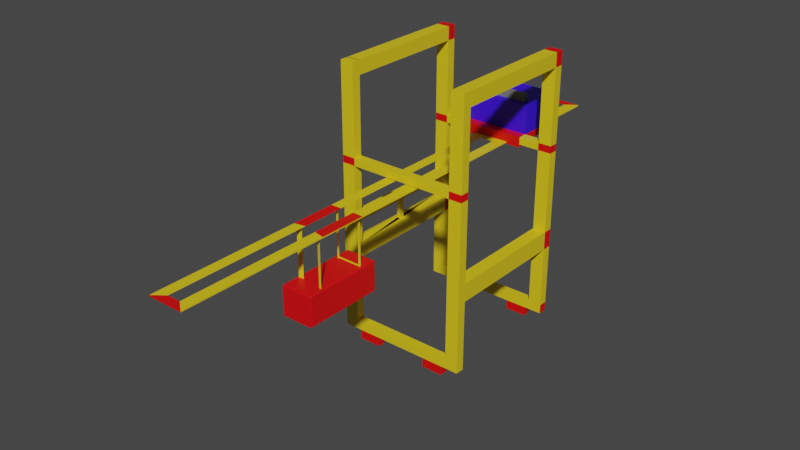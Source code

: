 # Source: Crane.blend  (saved by Blender 2.91.10; exported with 4.5.12 LTS)
import bpy
from mathutils import Matrix  # noqa: F401  (used for matrix-valued properties, if any)

bpy.ops.wm.read_factory_settings(use_empty=True)
scene = bpy.context.scene
scene.name = 'Scene'

# ---- collections
col_collection = bpy.data.collections.new('Collection'); scene.collection.children.link(col_collection)

# ---- materials (node trees are filled in below, after node groups)
mat_yellow = bpy.data.materials.new('Yellow')
mat_yellow.use_transparent_shadow = False
mat_red_002 = bpy.data.materials.new('Red.002')
mat_red_002.use_transparent_shadow = False
mat_yellow_001 = bpy.data.materials.new('Yellow.001')
mat_yellow_001.use_transparent_shadow = False
mat_blue = bpy.data.materials.new('Blue')
mat_blue.use_transparent_shadow = False
mat_gray = bpy.data.materials.new('Gray')
mat_gray.use_transparent_shadow = False
mat_red_001 = bpy.data.materials.new('Red.001')
mat_red_001.use_transparent_shadow = False
mat_red = bpy.data.materials.new('Red')
mat_red.use_transparent_shadow = False

# ---- material node trees
mat_yellow.use_nodes = True; mat_yellow.node_tree.nodes.clear()
_N = mat_yellow.node_tree.nodes; _L = mat_yellow.node_tree.links
n0 = _N.new('ShaderNodeBsdfPrincipled'); n0.name = 'Principled BSDF'; n0.location = (10, 300)
n0.distribution = 'GGX'
n0.subsurface_method = 'BURLEY'
n0.inputs[0].default_value = (0.7991, 0.5972, 0.01096, 1.0)
n0.inputs[3].default_value = 1.45
n0.inputs[27].default_value = (0.0, 0.0, 0.0, 1.0)
n0.inputs[28].default_value = 1.0
n1 = _N.new('ShaderNodeOutputMaterial'); n1.name = 'Material Output'; n1.location = (300, 300)
_L.new(n0.outputs[0], n1.inputs[0])
n1.is_active_output = True
mat_red_002.use_nodes = True; mat_red_002.node_tree.nodes.clear()
_N = mat_red_002.node_tree.nodes; _L = mat_red_002.node_tree.links
n0 = _N.new('ShaderNodeBsdfPrincipled'); n0.name = 'Principled BSDF'; n0.location = (10, 300)
n0.distribution = 'GGX'
n0.subsurface_method = 'BURLEY'
n0.inputs[0].default_value = (0.7991, 0.0009105, 0.0, 1.0)
n0.inputs[3].default_value = 1.45
n0.inputs[27].default_value = (0.0, 0.0, 0.0, 1.0)
n0.inputs[28].default_value = 1.0
n1 = _N.new('ShaderNodeOutputMaterial'); n1.name = 'Material Output'; n1.location = (300, 300)
_L.new(n0.outputs[0], n1.inputs[0])
n1.is_active_output = True
mat_yellow_001.use_nodes = True; mat_yellow_001.node_tree.nodes.clear()
_N = mat_yellow_001.node_tree.nodes; _L = mat_yellow_001.node_tree.links
n0 = _N.new('ShaderNodeBsdfPrincipled'); n0.name = 'Principled BSDF'; n0.location = (10, 300)
n0.distribution = 'GGX'
n0.subsurface_method = 'BURLEY'
n0.inputs[0].default_value = (0.7991, 0.5972, 0.01096, 1.0)
n0.inputs[3].default_value = 1.45
n0.inputs[27].default_value = (0.0, 0.0, 0.0, 1.0)
n0.inputs[28].default_value = 1.0
n1 = _N.new('ShaderNodeOutputMaterial'); n1.name = 'Material Output'; n1.location = (300, 300)
_L.new(n0.outputs[0], n1.inputs[0])
n1.is_active_output = True
mat_blue.use_nodes = True; mat_blue.node_tree.nodes.clear()
_N = mat_blue.node_tree.nodes; _L = mat_blue.node_tree.links
n0 = _N.new('ShaderNodeBsdfPrincipled'); n0.name = 'Principled BSDF'; n0.location = (10, 300)
n0.distribution = 'GGX'
n0.subsurface_method = 'BURLEY'
n0.inputs[0].default_value = (0.03846, 0.003307, 0.8, 1.0)
n0.inputs[3].default_value = 1.45
n0.inputs[27].default_value = (0.0, 0.0, 0.0, 1.0)
n0.inputs[28].default_value = 1.0
n1 = _N.new('ShaderNodeOutputMaterial'); n1.name = 'Material Output'; n1.location = (300, 300)
_L.new(n0.outputs[0], n1.inputs[0])
n1.is_active_output = True
mat_gray.use_nodes = True; mat_gray.node_tree.nodes.clear()
_N = mat_gray.node_tree.nodes; _L = mat_gray.node_tree.links
n0 = _N.new('ShaderNodeBsdfPrincipled'); n0.name = 'Principled BSDF'; n0.location = (10, 300)
n0.distribution = 'GGX'
n0.subsurface_method = 'BURLEY'
n0.inputs[0].default_value = (0.1746, 0.1746, 0.1746, 1.0)
n0.inputs[3].default_value = 1.45
n0.inputs[27].default_value = (0.0, 0.0, 0.0, 1.0)
n0.inputs[28].default_value = 1.0
n1 = _N.new('ShaderNodeOutputMaterial'); n1.name = 'Material Output'; n1.location = (300, 300)
_L.new(n0.outputs[0], n1.inputs[0])
n1.is_active_output = True
mat_red_001.use_nodes = True; mat_red_001.node_tree.nodes.clear()
_N = mat_red_001.node_tree.nodes; _L = mat_red_001.node_tree.links
n0 = _N.new('ShaderNodeBsdfPrincipled'); n0.name = 'Principled BSDF'; n0.location = (10, 300)
n0.distribution = 'GGX'
n0.subsurface_method = 'BURLEY'
n0.inputs[0].default_value = (0.7991, 0.0009105, 0.0, 1.0)
n0.inputs[3].default_value = 1.45
n0.inputs[27].default_value = (0.0, 0.0, 0.0, 1.0)
n0.inputs[28].default_value = 1.0
n1 = _N.new('ShaderNodeOutputMaterial'); n1.name = 'Material Output'; n1.location = (300, 300)
_L.new(n0.outputs[0], n1.inputs[0])
n1.is_active_output = True
mat_red.use_nodes = True; mat_red.node_tree.nodes.clear()
_N = mat_red.node_tree.nodes; _L = mat_red.node_tree.links
n0 = _N.new('ShaderNodeBsdfPrincipled'); n0.name = 'Principled BSDF'; n0.location = (10, 300)
n0.distribution = 'GGX'
n0.subsurface_method = 'BURLEY'
n0.inputs[0].default_value = (0.8, 0.0, 0.00332, 1.0)
n0.inputs[3].default_value = 1.45
n0.inputs[27].default_value = (0.0, 0.0, 0.0, 1.0)
n0.inputs[28].default_value = 1.0
n1 = _N.new('ShaderNodeOutputMaterial'); n1.name = 'Material Output'; n1.location = (300, 300)
_L.new(n0.outputs[0], n1.inputs[0])
n1.is_active_output = True

# ---- world
world_world = bpy.data.worlds.new('World'); scene.world = world_world
world_world.use_nodes = True; world_world.node_tree.nodes.clear()
_N = world_world.node_tree.nodes; _L = world_world.node_tree.links
n0 = _N.new('ShaderNodeOutputWorld'); n0.name = 'World Output'; n0.location = (300, 300)
n1 = _N.new('ShaderNodeBackground'); n1.name = 'Background'; n1.location = (10, 300)
n1.inputs[0].default_value = (0.05088, 0.05088, 0.05088, 1.0)
_L.new(n1.outputs[0], n0.inputs[0])
n0.is_active_output = True
world_world.color = (0.05088, 0.05088, 0.05088)
world_world.use_sun_shadow = False
world_world.sun_shadow_jitter_overblur = 0.0

# ---- meshes
me_cube_005 = bpy.data.meshes.new('Cube.005')
me_cube_005.from_pydata([(-1.0, -1.0, -1.0), (-1.0, -1.0, 1.0), (-1.0, 1.0, -1.0), (-1.0, 1.0, 1.0), (1.0, -1.0, -1.0), (1.0, -1.0, 1.0), (1.0, 1.0, -1.0), (1.0, 1.0, 1.0), (0.4039, 0.9295, -1.0), (-0.3963, 0.9371, -1.0), (-0.3333, 1.0, 1.0), (0.3333, 1.0, 1.0), (-0.3963, -0.9371, -1.0), (0.4039, -0.9295, -1.0), (0.3333, -1.0, 1.0), (-0.3333, -1.0, 1.0), (0.7989, 1.0, 1.0), (0.7283, -0.9295, -1.0), (0.7283, 0.9295, -1.0), (0.7989, -1.0, 1.0), (-0.7346, 0.9371, -1.0), (-0.7975, -1.0, 1.0), (-0.7975, 1.0, 1.0), (-0.7346, -0.9371, -1.0), (-1.0, -1.0, 36.91), (-1.0, 1.0, 36.91), (0.7989, 1.0, 36.91), (1.0, 1.0, 36.91), (1.0, -1.0, 36.91), (-0.7975, -1.0, 36.91), (0.7989, -1.0, 36.91), (-0.7975, 1.0, 36.91), (-1.0, -1.0, 38.55), (-1.0, 1.0, 38.55), (0.7989, 1.0, 38.55), (1.0, 1.0, 38.55), (1.0, -1.0, 38.55), (-0.7975, -1.0, 38.55), (0.7989, -1.0, 38.55), (-0.7975, 1.0, 38.55), (0.8047, 1.0, 36.91), (0.8047, -1.0, 36.91), (0.8047, 1.0, 38.55), (0.8047, -1.0, 38.55), (-0.7975, 1.0, 36.91), (-0.7975, -1.0, 36.91), (0.8047, 1.0, 36.91), (0.8047, -1.0, 36.91), (0.003597, -1.0, 36.91), (0.003597, -1.0, 38.55), (0.003597, 1.0, 36.91), (0.003597, 1.0, 38.55), (0.003597, -1.0, 36.91), (0.003597, 1.0, 36.91), (-1.0, -1.0, 38.55), (-1.0, 1.0, 38.55), (-0.7975, -1.0, 38.55), (-0.7975, 1.0, 38.55), (-1.0, -1.0, 38.55), (-1.0, 1.0, 38.55), (-0.7975, -1.0, 38.55), (-0.7975, 1.0, 38.55), (0.7989, 1.0, 58.38), (1.0, 1.0, 58.38), (1.0, -1.0, 58.38), (0.7989, -1.0, 58.38), (-1.0, -1.0, 58.38), (-1.0, 1.0, 58.38), (-0.7975, -1.0, 58.38), (-0.7975, 1.0, 58.38), (0.7989, 1.0, -1.0), (0.3333, 1.0, -1.0), (0.3333, -1.0, -1.0), (0.7989, -1.0, -1.0), (-0.7975, -1.0, -1.0), (-0.3333, -1.0, -1.0), (-0.3333, 1.0, -1.0), (-0.7975, 1.0, -1.0), (0.7283, 0.9295, -3.104), (0.4039, 0.9295, -3.104), (0.4039, -0.9295, -3.104), (0.7283, -0.9295, -3.104), (-0.7346, -0.9371, -3.104), (-0.3963, -0.9371, -3.104), (-0.3963, 0.9371, -3.104), (-0.7346, 0.9371, -3.104)], [], [(0, 1, 3, 2), (70, 16, 7, 6), (6, 7, 5, 4), (74, 21, 1, 0), (70, 6, 4, 73), (7, 16, 26, 27), (16, 11, 14, 19), (11, 10, 15, 14), (23, 20, 85, 82), (76, 71, 72, 75), (73, 19, 14, 72), (72, 14, 15, 75), (77, 22, 10, 76), (76, 10, 11, 71), (4, 5, 19, 73), (22, 3, 25, 31), (17, 13, 80, 81), (71, 11, 16, 70), (2, 3, 22, 77), (2, 77, 74, 0), (10, 22, 21, 15), (75, 15, 21, 74), (30, 28, 36, 38), (31, 25, 33, 39), (5, 7, 27, 28), (3, 1, 24, 25), (16, 19, 30, 26), (1, 21, 29, 24), (21, 22, 31, 29), (19, 5, 28, 30), (32, 37, 56, 54), (35, 34, 62, 63), (28, 27, 35, 36), (25, 24, 32, 33), (49, 48, 41, 43), (26, 30, 38, 34), (24, 29, 37, 32), (27, 26, 34, 35), (41, 40, 42, 43), (40, 41, 47, 46), (50, 51, 42, 40), (51, 49, 43, 42), (52, 53, 46, 47), (29, 31, 44, 45), (50, 40, 46, 53), (48, 29, 45, 52), (41, 48, 52, 47), (31, 50, 53, 44), (45, 44, 53, 52), (39, 37, 49, 51), (31, 39, 51, 50), (37, 29, 48, 49), (56, 57, 61, 60), (39, 33, 55, 57), (33, 32, 54, 55), (37, 39, 57, 56), (34, 38, 65, 62), (54, 56, 60, 58), (57, 55, 59, 61), (55, 54, 58, 59), (63, 62, 65, 64), (69, 67, 66, 68), (61, 59, 67, 69), (59, 58, 66, 67), (38, 36, 64, 65), (36, 35, 63, 64), (60, 61, 69, 68), (58, 60, 68, 66), (18, 8, 71, 70), (8, 13, 72, 71), (13, 17, 73, 72), (17, 18, 70, 73), (23, 12, 75, 74), (12, 9, 76, 75), (9, 20, 77, 76), (20, 23, 74, 77), (85, 84, 83, 82), (79, 78, 81, 80), (8, 18, 78, 79), (9, 12, 83, 84), (18, 17, 81, 78), (13, 8, 79, 80), (20, 9, 84, 85), (12, 23, 82, 83)])
me_cube_005.polygons.foreach_set('material_index', [0, 0, 0, 0, 0, 0, 0, 0, 1, 0, 0, 0, 0, 0, 0, 0, 1, 0, 0, 0, 0, 0, 1, 1, 0, 0, 0, 0, 0, 0, 0, 0, 1, 1, 0, 0, 1, 1, 0, 0, 0, 0, 0, 0, 0, 0, 0, 0, 0, 0, 0, 0, 0, 0, 0, 0, 0, 0, 0, 0, 0, 0, 0, 0, 0, 0, 0, 0, 0, 0, 0, 0, 0, 0, 0, 0, 1, 1, 1, 1, 1, 1, 1, 1])
_uv = me_cube_005.uv_layers.new(name='UVMap')
_uv.uv.foreach_set('vector', [0.375, 0.0, 0.625, 0.0, 0.625, 0.25, 0.375, 0.25, 0.375, 0.4749, 0.625, 0.4749, 0.625, 0.5, 0.375, 0.5, 0.375, 0.5, 0.625, 0.5, 0.625, 0.75, 0.375, 0.75, 0.375, 0.9747, 0.625, 0.9747, 0.625, 1.0, 0.375, 1.0, 0.3499, 0.5, 0.375, 0.5, 0.375, 0.75, 0.3499, 0.75, 0.625, 0.5, 0.625, 0.4749, 0.625, 0.4749, 0.625, 0.5, 0.6501, 0.5, 0.7083, 0.5, 0.7083, 0.75, 0.6501, 0.75, 0.7083, 0.5, 0.7917, 0.5, 0.7917, 0.75, 0.7083, 0.75, 0.1582, 0.7421, 0.1582, 0.5079, 0.1582, 0.5079, 0.1582, 0.7421, 0.2083, 0.5, 0.2917, 0.5, 0.2917, 0.75, 0.2083, 0.75, 0.375, 0.7751, 0.625, 0.7751, 0.625, 0.8333, 0.375, 0.8333, 0.375, 0.8333, 0.625, 0.8333, 0.625, 0.9167, 0.375, 0.9167, 0.375, 0.2753, 0.625, 0.2753, 0.625, 0.3333, 0.375, 0.3333, 0.375, 0.3333, 0.625, 0.3333, 0.625, 0.4167, 0.375, 0.4167, 0.375, 0.75, 0.625, 0.75, 0.625, 0.7751, 0.375, 0.7751, 0.625, 0.2753, 0.625, 0.25, 0.625, 0.25, 0.625, 0.2753, 0.341, 0.7412, 0.3005, 0.7412, 0.3005, 0.7412, 0.341, 0.7412, 0.375, 0.4167, 0.625, 0.4167, 0.625, 0.4749, 0.375, 0.4749, 0.375, 0.25, 0.625, 0.25, 0.625, 0.2753, 0.375, 0.2753, 0.125, 0.5, 0.1503, 0.5, 0.1503, 0.75, 0.125, 0.75, 0.7917, 0.5, 0.8497, 0.5, 0.8497, 0.75, 0.7917, 0.75, 0.375, 0.9167, 0.625, 0.9167, 0.625, 0.9747, 0.375, 0.9747, 0.625, 0.7751, 0.625, 0.75, 0.625, 0.75, 0.625, 0.7751, 0.625, 0.2753, 0.625, 0.25, 0.625, 0.25, 0.625, 0.2753, 0.625, 0.75, 0.625, 0.5, 0.625, 0.5, 0.625, 0.75, 0.625, 0.25, 0.625, 0.0, 0.625, 0.0, 0.625, 0.25, 0.6501, 0.5, 0.6501, 0.75, 0.6501, 0.75, 0.6501, 0.5, 0.625, 1.0, 0.625, 0.9747, 0.625, 0.9747, 0.625, 1.0, 0.8497, 0.75, 0.8497, 0.5, 0.8497, 0.5, 0.8497, 0.75, 0.625, 0.7751, 0.625, 0.75, 0.625, 0.75, 0.625, 0.7751, 0.625, 1.0, 0.625, 0.9747, 0.625, 0.9747, 0.625, 1.0, 0.625, 0.5, 0.625, 0.4749, 0.625, 0.4749, 0.625, 0.5, 0.625, 0.75, 0.625, 0.5, 0.625, 0.5, 0.625, 0.75, 0.625, 0.25, 0.625, 0.0, 0.625, 0.0, 0.625, 0.25, 0.625, 0.9747, 0.625, 0.9747, 0.625, 0.9747, 0.625, 0.9747, 0.6501, 0.5, 0.6501, 0.75, 0.6501, 0.75, 0.6501, 0.5, 0.625, 1.0, 0.625, 0.9747, 0.625, 0.9747, 0.625, 1.0, 0.625, 0.5, 0.625, 0.4749, 0.625, 0.4749, 0.625, 0.5, 0.8497, 0.75, 0.8497, 0.5, 0.8497, 0.5, 0.8497, 0.75, 0.8497, 0.5, 0.8497, 0.75, 0.8497, 0.75, 0.8497, 0.5, 0.625, 0.2753, 0.625, 0.2753, 0.625, 0.2753, 0.625, 0.2753, 0.8497, 0.5, 0.8497, 0.75, 0.8497, 0.75, 0.8497, 0.5, 0.8497, 0.75, 0.8497, 0.5, 0.8497, 0.5, 0.8497, 0.75, 0.8497, 0.75, 0.8497, 0.5, 0.8497, 0.5, 0.8497, 0.75, 0.625, 0.2753, 0.625, 0.2753, 0.625, 0.2753, 0.625, 0.2753, 0.625, 0.9747, 0.625, 0.9747, 0.625, 0.9747, 0.625, 0.9747, 0.625, 0.9747, 0.625, 0.9747, 0.625, 0.9747, 0.625, 0.9747, 0.625, 0.2753, 0.625, 0.2753, 0.625, 0.2753, 0.625, 0.2753, 0.8497, 0.75, 0.8497, 0.5, 0.8497, 0.5, 0.8497, 0.75, 0.8497, 0.5, 0.8497, 0.75, 0.8497, 0.75, 0.8497, 0.5, 0.625, 0.2753, 0.625, 0.2753, 0.625, 0.2753, 0.625, 0.2753, 0.625, 0.9747, 0.625, 0.9747, 0.625, 0.9747, 0.625, 0.9747, 0.8497, 0.75, 0.8497, 0.5, 0.8497, 0.5, 0.8497, 0.75, 0.625, 0.2753, 0.625, 0.25, 0.625, 0.25, 0.625, 0.2753, 0.625, 0.25, 0.625, 0.0, 0.625, 0.0, 0.625, 0.25, 0.8497, 0.75, 0.8497, 0.5, 0.8497, 0.5, 0.8497, 0.75, 0.6501, 0.5, 0.6501, 0.75, 0.6501, 0.75, 0.6501, 0.5, 0.625, 1.0, 0.625, 0.9747, 0.625, 0.9747, 0.625, 1.0, 0.625, 0.2753, 0.625, 0.25, 0.625, 0.25, 0.625, 0.2753, 0.625, 0.25, 0.625, 0.0, 0.625, 0.0, 0.625, 0.25, 0.625, 0.5, 0.6501, 0.5, 0.6501, 0.75, 0.625, 0.75, 0.8497, 0.5, 0.875, 0.5, 0.875, 0.75, 0.8497, 0.75, 0.625, 0.2753, 0.625, 0.25, 0.625, 0.25, 0.625, 0.2753, 0.625, 0.25, 0.625, 0.0, 0.625, 0.0, 0.625, 0.25, 0.625, 0.7751, 0.625, 0.75, 0.625, 0.75, 0.625, 0.7751, 0.625, 0.75, 0.625, 0.5, 0.625, 0.5, 0.625, 0.75, 0.8497, 0.75, 0.8497, 0.5, 0.8497, 0.5, 0.8497, 0.75, 0.625, 1.0, 0.625, 0.9747, 0.625, 0.9747, 0.625, 1.0, 0.341, 0.5088, 0.3005, 0.5088, 0.2917, 0.5, 0.3499, 0.5, 0.3005, 0.5088, 0.3005, 0.7412, 0.2917, 0.75, 0.2917, 0.5, 0.3005, 0.7412, 0.341, 0.7412, 0.3499, 0.75, 0.2917, 0.75, 0.341, 0.7412, 0.341, 0.5088, 0.3499, 0.5, 0.3499, 0.75, 0.1582, 0.7421, 0.2005, 0.7421, 0.2083, 0.75, 0.1503, 0.75, 0.2005, 0.7421, 0.2005, 0.5079, 0.2083, 0.5, 0.2083, 0.75, 0.2005, 0.5079, 0.1582, 0.5079, 0.1503, 0.5, 0.2083, 0.5, 0.1582, 0.5079, 0.1582, 0.7421, 0.1503, 0.75, 0.1503, 0.5, 0.1582, 0.5079, 0.2005, 0.5079, 0.2005, 0.7421, 0.1582, 0.7421, 0.3005, 0.5088, 0.341, 0.5088, 0.341, 0.7412, 0.3005, 0.7412, 0.3005, 0.5088, 0.341, 0.5088, 0.341, 0.5088, 0.3005, 0.5088, 0.2005, 0.5079, 0.2005, 0.7421, 0.2005, 0.7421, 0.2005, 0.5079, 0.341, 0.5088, 0.341, 0.7412, 0.341, 0.7412, 0.341, 0.5088, 0.3005, 0.7412, 0.3005, 0.5088, 0.3005, 0.5088, 0.3005, 0.7412, 0.1582, 0.5079, 0.2005, 0.5079, 0.2005, 0.5079, 0.1582, 0.5079, 0.2005, 0.7421, 0.1582, 0.7421, 0.1582, 0.7421, 0.2005, 0.7421])
me_cube_005.materials.append(mat_yellow)
me_cube_005.materials.append(mat_red_002)
me_cube_005.use_remesh_fix_poles = True
me_cube_005.use_remesh_preserve_attributes = False
me_cube_005.use_mirror_vertex_groups = False
me_cube_005.update()
me_cube_006 = bpy.data.meshes.new('Cube.006')
me_cube_006.from_pydata([(-1.0, -1.0, -1.0), (-1.0, -1.0, 1.0), (-1.0, 1.0, -1.0), (-1.0, 1.0, 1.0), (1.0, -1.0, -1.0), (1.0, -1.0, 1.0), (1.0, 1.0, -1.0), (1.0, 1.0, 1.0), (0.4052, 0.9282, -1.0), (-0.3333, 1.0, -1.0), (-0.3333, 1.0, 1.0), (0.3333, 1.0, 1.0), (-0.3333, -1.0, -1.0), (0.4052, -0.9282, -1.0), (0.3333, -1.0, 1.0), (-0.3333, -1.0, 1.0), (0.7989, 1.0, 1.0), (0.7271, -0.9282, -1.0), (0.7271, 0.9282, -1.0), (0.7989, -1.0, 1.0), (-0.7975, 1.0, -1.0), (-0.7975, -1.0, 1.0), (-0.7975, 1.0, 1.0), (-0.7975, -1.0, -1.0), (-1.0, -1.0, 36.91), (-1.0, 1.0, 36.91), (0.7989, 1.0, 36.91), (1.0, 1.0, 36.91), (1.0, -1.0, 36.91), (-0.7975, -1.0, 36.91), (0.7989, -1.0, 36.91), (-0.7975, 1.0, 36.91), (-1.0, 1.0, 18.95), (-0.7975, 1.0, 18.95), (-0.872, -14.32, 18.95), (-0.9255, -14.32, 18.95), (-0.7975, 1.0, 15.74), (-1.0, 1.0, 15.74), (-1.0, -1.0, 15.74), (-0.7975, -1.0, 15.74), (0.7989, 1.0, 18.95), (1.0, 1.0, 18.95), (1.0, -1.0, 18.95), (0.7989, -1.0, 18.95), (1.0, 1.0, 14.82), (1.0, -1.0, 14.82), (0.7989, 1.0, 14.82), (0.7989, -1.0, 14.82), (0.7989, -28.9, 14.82), (0.7989, -28.9, 18.95), (1.0, -28.9, 18.95), (1.0, -28.9, 14.82), (-1.0, -28.89, 15.74), (-0.872, -15.57, 18.95), (-0.7975, -28.89, 15.74), (-0.9255, -15.57, 18.95), (-1.0, 1.0, 25.03), (-1.0, -1.0, 25.03), (-0.7975, -1.0, 25.03), (-0.7975, 1.0, 25.03), (-0.7975, 1.0, 24.21), (-1.0, 1.0, 24.21), (-1.0, -1.0, 24.21), (-0.7975, -1.0, 24.21), (-1.0, -29.18, 24.21), (-1.0, -29.18, 25.03), (-0.7975, -29.18, 24.21), (-0.7975, -29.18, 25.03), (-0.7975, -1.0, 18.95), (-1.0, -1.0, 18.95), (-0.7975, -28.89, 18.95), (-1.0, -28.89, 18.95), (-0.9255, -14.32, 24.33), (-0.872, -14.32, 24.33), (-0.9255, -15.57, 24.33), (-0.872, -15.57, 24.33), (-1.0, -1.0, 38.55), (-1.0, 1.0, 38.55), (0.7989, 1.0, 38.55), (1.0, 1.0, 38.55), (1.0, -1.0, 38.55), (-0.7975, -1.0, 38.55), (0.7989, -1.0, 38.55), (-0.7975, 1.0, 38.55), (0.8047, 1.0, 36.91), (0.8047, -1.0, 36.91), (0.8047, 1.0, 38.55), (0.8047, -1.0, 38.55), (-0.4668, -1.0, 38.55), (-0.4668, 1.0, 38.55), (-0.09001, 2.773, 36.71), (-0.08719, -2.839, 36.69), (0.4862, -1.0, 38.55), (0.1065, -2.839, 36.69), (0.4862, 1.0, 38.55), (0.1094, 2.773, 36.71), (-0.4668, -1.0, 36.91), (0.4862, -1.0, 36.91), (0.2873, 1.0, 36.44), (-0.2679, 1.0, 36.44), (-0.2486, -1.0, 36.46), (0.268, -1.0, 36.46), (-0.4668, -1.0, 36.91), (0.4862, -1.0, 36.91), (-0.4668, -1.0, 36.24), (0.4862, -1.0, 36.24), (-0.08719, -86.93, 36.69), (0.1065, -86.93, 36.69), (-0.2486, -88.77, 36.46), (0.268, -88.77, 36.46), (0.4862, 1.0, 36.91), (-0.4668, 1.0, 36.91), (0.4862, 1.0, 36.24), (-0.4668, 1.0, 36.24), (0.1094, 25.02, 36.71), (-0.09001, 25.02, 36.71), (0.2873, 26.79, 36.44), (-0.2679, 26.79, 36.44), (0.4862, 1.0, 38.55), (-0.4668, 1.0, 38.55), (-0.4668, -1.0, 38.55), (0.4862, -1.0, 38.55), (0.4862, 11.43, 38.55), (-0.4668, 11.43, 38.55), (0.4862, 11.43, 36.91), (-0.4668, 11.43, 36.91), (-0.2011, 2.171, 44.92), (-0.3307, 2.171, 44.92), (-0.2011, 3.548, 44.92), (-0.3307, 3.548, 44.92), (0.4862, 1.0, 44.92), (-0.4668, 1.0, 44.92), (0.4862, 11.43, 44.92), (-0.4668, 11.43, 44.92), (-0.2011, 2.171, 46.5), (-0.3307, 2.171, 46.5), (-0.2011, 3.548, 46.5), (-0.3307, 3.548, 46.5), (0.3884, 3.548, 44.92), (0.3884, 2.171, 44.92), (0.3884, 3.548, 46.5), (0.3884, 2.171, 46.5), (-1.0, -1.0, 58.38), (-1.0, 1.0, 58.38), (0.7989, 1.0, 58.38), (1.0, 1.0, 58.38), (1.0, -1.0, 58.38), (-0.7975, -1.0, 58.38), (0.7989, -1.0, 58.38), (-0.7975, 1.0, 58.38), (-1.0, -1.0, 55.37), (-1.0, 1.0, 55.37), (-0.7975, 1.0, 55.37), (-0.7975, -1.0, 55.37), (-0.7975, -29.18, 58.38), (-1.0, -29.18, 58.38), (-1.0, -29.18, 55.37), (-0.7975, -29.18, 55.37), (0.7989, -1.0, 55.28), (0.7989, 1.0, 55.28), (1.0, 1.0, 55.28), (1.0, -1.0, 55.28), (1.0, -28.92, 58.38), (0.7989, -28.92, 58.38), (0.7989, -28.92, 55.28), (1.0, -28.92, 55.28), (-0.2486, -1.0, 36.69), (0.268, -1.0, 36.69), (-0.2486, -88.77, 36.69), (0.268, -88.77, 36.69), (-0.08719, -2.839, 36.69), (0.1065, -2.839, 36.69), (-0.08719, -86.93, 36.69), (0.1065, -86.93, 36.69), (0.2873, 1.0, 36.71), (-0.2679, 1.0, 36.71), (0.2873, 26.79, 36.71), (-0.2679, 26.79, 36.71), (0.268, -45.85, 36.69), (0.268, -45.85, 36.46), (0.1065, -45.81, 36.69), (0.1065, -45.81, 36.69), (0.268, -46.26, 36.69), (0.1065, -46.2, 36.69), (0.1065, -46.2, 36.69), (0.268, -46.26, 36.46), (0.1754, -45.89, 36.69), (0.1991, -45.9, 36.69), (0.1991, -46.16, 36.69), (0.1754, -46.16, 36.69), (0.1065, -45.81, 36.69), (0.268, -45.85, 36.69), (0.268, -46.26, 36.69), (0.1065, -46.2, 36.69), (0.1754, -45.89, 26.01), (0.1991, -45.9, 26.01), (0.1991, -46.16, 26.01), (0.1754, -46.16, 26.01), (-0.1773, -46.27, 36.69), (-0.2486, -46.38, 36.46), (-0.1585, -46.27, 36.69), (-0.08719, -46.31, 36.69), (-0.1773, -46.02, 36.69), (-0.2486, -45.97, 36.46), (-0.1585, -46.02, 36.69), (-0.08719, -45.93, 36.69), (-0.2486, -45.97, 36.69), (-0.2486, -46.38, 36.69), (-0.08719, -45.93, 36.69), (-0.08719, -46.31, 36.69), (-0.1773, -46.02, 26.05), (-0.1773, -46.27, 26.05), (-0.1585, -46.02, 26.05), (-0.1585, -46.27, 26.05), (0.1754, -45.89, 25.63), (0.1991, -45.9, 25.63), (0.1991, -46.16, 25.63), (0.1754, -46.16, 25.63), (-0.1773, -46.02, 25.68), (-0.1773, -46.27, 25.68), (-0.1585, -46.02, 25.68), (-0.1585, -46.27, 25.68), (-0.1668, -45.89, 26.01), (-0.1668, -46.16, 26.01), (-0.1668, -45.89, 25.63), (-0.1668, -46.16, 25.63), (-0.1586, -45.9, 26.05), (-0.1775, -45.91, 26.05), (-0.1586, -45.9, 25.68), (-0.1775, -45.91, 25.68), (-0.1773, -46.02, 25.68), (-0.1773, -46.27, 25.68), (-0.1585, -46.02, 25.68), (-0.1585, -46.27, 25.68), (-0.1585, -46.02, 25.63), (-0.1773, -46.02, 25.63), (-0.1586, -45.9, 25.63), (-0.1775, -45.91, 25.63), (-0.1773, -46.02, 25.63), (-0.1773, -46.27, 25.63), (-0.1585, -46.02, 25.63), (-0.1585, -46.27, 25.63), (-0.2024, -56.26, 36.69), (-0.2486, -56.54, 36.46), (-0.1334, -56.05, 36.69), (-0.08719, -56.06, 36.69), (-0.2024, -56.18, 36.69), (-0.2486, -56.17, 36.46), (-0.1334, -55.97, 36.69), (-0.08719, -55.7, 36.69), (0.2489, -56.97, 36.69), (0.1256, -56.58, 36.69), (0.1065, -56.58, 36.69), (0.268, -57.09, 36.46), (0.268, -56.76, 36.46), (0.2489, -56.76, 36.69), (0.1256, -56.38, 36.69), (0.1065, -56.26, 36.69), (0.268, -56.76, 36.69), (0.268, -57.09, 36.69), (0.1065, -56.26, 36.69), (0.1065, -56.58, 36.69), (0.2079, -56.7, 36.69), (0.2079, -56.77, 36.69), (0.1666, -56.58, 36.69), (0.1666, -56.64, 36.69), (0.2079, -56.7, 26.12), (0.2079, -56.77, 26.12), (0.1666, -56.58, 26.12), (0.1666, -56.64, 26.12), (-0.2486, -56.17, 36.69), (-0.2486, -56.54, 36.69), (-0.08719, -55.7, 36.69), (-0.08719, -56.06, 36.69), (-0.2024, -56.18, 25.66), (-0.2024, -56.26, 25.66), (-0.1334, -55.97, 25.66), (-0.1334, -56.05, 25.66), (-0.1334, -56.05, 36.69), (-0.2024, -56.26, 36.69), (-0.1334, -56.05, 25.66), (-0.2024, -56.26, 25.66), (-0.2024, -56.18, 25.43), (-0.2024, -56.26, 25.43), (-0.1334, -55.97, 25.43), (-0.1334, -56.05, 25.43), (0.1714, -55.97, 25.66), (0.1714, -56.05, 25.66), (0.1714, -55.97, 25.43), (0.1714, -56.05, 25.43), (0.2079, -56.7, 25.03), (0.2079, -56.77, 25.03), (0.1666, -56.58, 25.03), (0.1666, -56.64, 25.03), (0.1666, -56.58, 26.12), (0.2079, -56.7, 26.12), (0.1666, -56.58, 25.03), (0.2079, -56.7, 25.03), (0.7989, 1.0, -1.0), (0.3333, 1.0, -1.0), (0.3333, -1.0, -1.0), (0.7989, -1.0, -1.0), (-0.7363, -0.9388, -1.0), (-0.3946, -0.9388, -1.0), (-0.3946, 0.9388, -1.0), (-0.7363, 0.9388, -1.0), (-0.7975, -1.0, -1.0), (-0.3333, -1.0, -1.0), (-0.3333, 1.0, -1.0), (-0.7975, 1.0, -1.0), (0.7271, 0.9282, -3.104), (0.4052, 0.9282, -3.104), (0.4052, -0.9282, -3.104), (0.7271, -0.9282, -3.104), (-0.7363, -0.9388, -3.104), (-0.3946, -0.9388, -3.104), (-0.3946, 0.9388, -3.104), (-0.7363, 0.9388, -3.104)], [], [(0, 1, 3, 2), (298, 16, 7, 6), (6, 7, 5, 4), (23, 21, 1, 0), (298, 6, 4, 301), (41, 40, 26, 27), (16, 11, 14, 19), (11, 10, 15, 14), (12, 23, 306, 307), (9, 299, 300, 12), (301, 19, 14, 300), (300, 14, 15, 12), (20, 22, 10, 9), (9, 10, 11, 299), (4, 5, 19, 301), (59, 56, 25, 31), (18, 17, 313, 310), (299, 11, 16, 298), (2, 3, 22, 20), (2, 20, 23, 0), (10, 22, 21, 15), (12, 15, 21, 23), (24, 29, 81, 76), (26, 30, 82, 78), (42, 41, 27, 28), (56, 57, 24, 25), (40, 43, 30, 26), (57, 58, 29, 24), (58, 59, 31, 29), (43, 42, 28, 30), (39, 36, 33, 68), (55, 35, 72, 74), (37, 38, 69, 32), (36, 37, 32, 33), (22, 3, 37, 36), (3, 1, 38, 37), (1, 21, 39, 38), (21, 22, 36, 39), (42, 43, 49, 50), (46, 47, 43, 40), (45, 44, 41, 42), (44, 46, 40, 41), (7, 16, 46, 44), (5, 7, 44, 45), (16, 19, 47, 46), (19, 5, 45, 47), (48, 51, 50, 49), (47, 45, 51, 48), (45, 42, 50, 51), (43, 47, 48, 49), (52, 54, 70, 71), (39, 68, 70, 54), (38, 39, 54, 52), (69, 38, 52, 71), (63, 60, 59, 58), (58, 57, 65, 67), (61, 62, 57, 56), (60, 61, 56, 59), (33, 32, 61, 60), (32, 69, 62, 61), (69, 68, 63, 62), (68, 33, 60, 63), (64, 66, 67, 65), (62, 63, 66, 64), (57, 62, 64, 65), (63, 58, 67, 66), (34, 35, 68, 69), (55, 53, 71, 70), (53, 34, 69, 71), (35, 55, 70, 68), (72, 73, 75, 74), (53, 55, 74, 75), (34, 53, 75, 73), (35, 34, 73, 72), (153, 152, 149, 147), (151, 150, 142, 143), (27, 26, 78, 79), (31, 25, 77, 83), (30, 28, 80, 82), (28, 27, 79, 80), (25, 24, 76, 77), (94, 92, 87, 86), (85, 84, 86, 87), (110, 94, 86, 84), (92, 103, 85, 87), (103, 110, 84, 85), (29, 31, 111, 102), (81, 29, 102, 88), (31, 83, 89, 111), (83, 81, 88, 89), (110, 103, 105, 112), (88, 102, 103, 92), (94, 110, 124, 122), (94, 89, 119, 118), (102, 103, 97, 96), (104, 113, 112, 105), (102, 111, 113, 104), (174, 98, 116, 176), (253, 259, 169, 109), (166, 167, 103, 102), (101, 100, 104, 105), (167, 101, 105, 103), (100, 166, 102, 104), (169, 168, 108, 109), (180, 93, 171, 181), (271, 243, 108, 168), (174, 175, 111, 110), (99, 98, 112, 113), (98, 174, 110, 112), (175, 99, 113, 111), (177, 176, 116, 117), (99, 175, 177, 117), (119, 120, 121, 118), (88, 92, 121, 120), (92, 94, 118, 121), (89, 88, 120, 119), (125, 123, 122, 124), (89, 94, 130, 131), (111, 89, 123, 125), (110, 111, 125, 124), (128, 136, 140, 138), (122, 123, 133, 132), (94, 122, 132, 130), (123, 89, 131, 133), (126, 127, 131, 130), (129, 128, 132, 133), (128, 126, 130, 132), (127, 129, 133, 131), (135, 134, 136, 137), (127, 126, 134, 135), (129, 127, 135, 137), (128, 129, 137, 136), (139, 138, 140, 141), (136, 134, 141, 140), (126, 128, 138, 139), (134, 126, 139, 141), (149, 143, 142, 147), (145, 144, 148, 146), (159, 158, 148, 144), (150, 153, 157, 156), (160, 159, 144, 145), (152, 151, 143, 149), (148, 158, 164, 163), (161, 160, 145, 146), (83, 77, 151, 152), (76, 81, 153, 150), (77, 76, 150, 151), (81, 83, 152, 153), (156, 157, 154, 155), (142, 150, 156, 155), (153, 147, 154, 157), (147, 142, 155, 154), (80, 79, 160, 161), (82, 80, 161, 158), (79, 78, 159, 160), (78, 82, 158, 159), (164, 165, 162, 163), (146, 148, 163, 162), (161, 146, 162, 165), (158, 161, 165, 164), (91, 93, 167, 166), (107, 106, 168, 169), (261, 107, 169, 259), (208, 91, 166, 206), (93, 91, 170, 171), (273, 106, 172, 245), (106, 107, 173, 172), (95, 90, 175, 174), (115, 114, 176, 177), (114, 95, 174, 176), (90, 115, 177, 175), (93, 180, 178, 167), (183, 180, 181, 184), (101, 167, 178, 179), (260, 183, 184, 257), (183, 182, 192, 193), (179, 178, 182, 185), (189, 188, 196, 197), (180, 183, 193, 190), (178, 180, 190, 191), (182, 178, 191, 192), (186, 187, 191, 190), (187, 188, 192, 191), (189, 186, 190, 193), (188, 189, 193, 192), (197, 196, 216, 217), (188, 187, 195, 196), (186, 189, 197, 194), (187, 186, 194, 195), (208, 209, 201, 205), (272, 209, 207, 270), (206, 203, 199, 207), (166, 100, 203, 206), (91, 208, 205, 170), (204, 202, 210, 212), (198, 202, 206, 207), (204, 200, 209, 208), (200, 198, 207, 209), (202, 204, 208, 206), (213, 212, 220, 221), (200, 204, 212, 213), (198, 200, 213, 211), (202, 198, 211, 210), (214, 217, 216, 215), (196, 195, 215, 216), (217, 214, 224, 225), (195, 194, 214, 215), (220, 218, 230, 232), (211, 213, 221, 219), (210, 211, 219, 218), (210, 218, 229, 227), (222, 223, 225, 224), (214, 194, 222, 224), (197, 217, 225, 223), (194, 197, 223, 222), (226, 227, 229, 228), (233, 232, 240, 241), (220, 212, 226, 228), (212, 210, 227, 226), (232, 230, 238, 240), (221, 220, 232, 233), (219, 221, 233, 231), (218, 219, 231, 230), (235, 234, 236, 237), (241, 240, 238, 239), (218, 220, 234, 235), (228, 229, 237, 236), (231, 233, 241, 239), (230, 231, 239, 238), (220, 228, 236, 234), (229, 218, 235, 237), (106, 273, 271, 168), (272, 273, 245, 249), (270, 247, 243, 271), (207, 199, 247, 270), (209, 272, 249, 201), (242, 244, 278, 279), (107, 261, 252, 173), (255, 256, 264, 262), (254, 258, 259, 253), (185, 182, 258, 254), (183, 260, 258, 182), (261, 260, 257, 252), (255, 250, 259, 258), (251, 256, 260, 261), (250, 251, 261, 259), (256, 255, 258, 260), (265, 263, 267, 269), (256, 251, 265, 264), (251, 250, 263, 265), (250, 255, 262, 263), (269, 267, 291, 293), (263, 262, 266, 267), (262, 264, 268, 266), (264, 265, 269, 268), (242, 246, 270, 271), (248, 244, 273, 272), (244, 242, 271, 273), (246, 248, 272, 270), (276, 274, 282, 284), (246, 242, 275, 274), (248, 246, 274, 276), (244, 248, 276, 277), (279, 278, 280, 281), (275, 242, 279, 281), (244, 277, 280, 278), (277, 275, 281, 280), (285, 284, 282, 283), (277, 276, 286, 287), (275, 277, 285, 283), (274, 275, 283, 282), (287, 286, 288, 289), (276, 284, 288, 286), (284, 285, 289, 288), (285, 277, 287, 289), (292, 293, 291, 290), (267, 266, 290, 291), (290, 266, 295, 297), (268, 269, 293, 292), (295, 294, 296, 297), (268, 292, 296, 294), (292, 290, 297, 296), (266, 268, 294, 295), (18, 8, 299, 298), (8, 13, 300, 299), (13, 17, 301, 300), (17, 18, 298, 301), (303, 302, 314, 315), (20, 9, 308, 309), (23, 20, 309, 306), (9, 12, 307, 308), (302, 303, 307, 306), (303, 304, 308, 307), (304, 305, 309, 308), (305, 302, 306, 309), (311, 310, 313, 312), (317, 316, 315, 314), (13, 8, 311, 312), (302, 305, 317, 314), (304, 303, 315, 316), (17, 13, 312, 313), (8, 18, 310, 311), (305, 304, 316, 317)])
me_cube_006.polygons.foreach_set('material_index', [3, 0, 3, 0, 0, 0, 0, 0, 0, 0, 0, 0, 0, 0, 0, 0, 3, 0, 0, 0, 0, 0, 3, 0, 0, 0, 0, 0, 0, 0, 3, 0, 3, 3, 0, 0, 0, 0, 0, 3, 3, 3, 0, 0, 0, 0, 0, 0, 0, 0, 0, 0, 0, 0, 3, 0, 3, 3, 0, 0, 0, 0, 0, 0, 0, 0, 0, 0, 0, 0, 0, 0, 0, 0, 3, 3, 3, 3, 3, 3, 3, 0, 0, 0, 0, 0, 0, 0, 0, 0, 3, 3, 3, 0, 0, 0, 3, 0, 0, 3, 3, 3, 3, 3, 0, 0, 0, 0, 0, 0, 3, 0, 3, 0, 0, 0, 3, 1, 3, 1, 2, 1, 1, 1, 1, 1, 1, 1, 2, 2, 2, 2, 2, 2, 0, 2, 3, 3, 3, 0, 3, 3, 0, 3, 0, 0, 0, 0, 0, 0, 0, 0, 0, 0, 0, 0, 0, 0, 0, 0, 0, 3, 0, 0, 0, 0, 0, 0, 3, 0, 0, 0, 0, 0, 0, 0, 0, 0, 0, 0, 0, 0, 0, 0, 0, 0, 0, 0, 0, 0, 3, 0, 0, 0, 0, 0, 0, 0, 0, 0, 0, 0, 0, 0, 0, 0, 0, 0, 0, 0, 0, 0, 0, 0, 0, 0, 0, 0, 0, 0, 0, 0, 0, 0, 0, 0, 0, 0, 0, 0, 0, 0, 0, 0, 0, 0, 0, 0, 0, 0, 0, 3, 0, 0, 0, 0, 0, 0, 0, 0, 0, 0, 0, 0, 0, 0, 0, 0, 0, 0, 0, 0, 0, 0, 0, 0, 0, 0, 0, 0, 0, 0, 0, 0, 0, 0, 0, 0, 0, 0, 0, 0, 0, 0, 0, 0, 0, 3, 0, 0, 0, 0, 0, 0, 0, 3, 3, 3, 3, 3, 3, 3, 3])
_uv = me_cube_006.uv_layers.new(name='UVMap')
_uv.uv.foreach_set('vector', [0.375, 0.0, 0.625, 0.0, 0.625, 0.25, 0.375, 0.25, 0.375, 0.4749, 0.625, 0.4749, 0.625, 0.5, 0.375, 0.5, 0.375, 0.5, 0.625, 0.5, 0.625, 0.75, 0.375, 0.75, 0.375, 0.9747, 0.625, 0.9747, 0.625, 1.0, 0.375, 1.0, 0.3499, 0.5, 0.375, 0.5, 0.375, 0.75, 0.3499, 0.75, 0.625, 0.5, 0.625, 0.4749, 0.625, 0.4749, 0.625, 0.5, 0.6501, 0.5, 0.7083, 0.5, 0.7083, 0.75, 0.6501, 0.75, 0.7083, 0.5, 0.7917, 0.5, 0.7917, 0.75, 0.7083, 0.75, 0.375, 0.9167, 0.375, 0.9747, 0.375, 0.9747, 0.375, 0.9167, 0.2083, 0.5, 0.2917, 0.5, 0.2917, 0.75, 0.2083, 0.75, 0.375, 0.7751, 0.625, 0.7751, 0.625, 0.8333, 0.375, 0.8333, 0.375, 0.8333, 0.625, 0.8333, 0.625, 0.9167, 0.375, 0.9167, 0.375, 0.2753, 0.625, 0.2753, 0.625, 0.3333, 0.375, 0.3333, 0.375, 0.3333, 0.625, 0.3333, 0.625, 0.4167, 0.375, 0.4167, 0.375, 0.75, 0.625, 0.75, 0.625, 0.7751, 0.375, 0.7751, 0.625, 0.2753, 0.625, 0.25, 0.625, 0.25, 0.625, 0.2753, 0.3409, 0.509, 0.3409, 0.741, 0.3409, 0.741, 0.3409, 0.509, 0.375, 0.4167, 0.625, 0.4167, 0.625, 0.4749, 0.375, 0.4749, 0.375, 0.25, 0.625, 0.25, 0.625, 0.2753, 0.375, 0.2753, 0.125, 0.5, 0.1503, 0.5, 0.1503, 0.75, 0.125, 0.75, 0.7917, 0.5, 0.8497, 0.5, 0.8497, 0.75, 0.7917, 0.75, 0.375, 0.9167, 0.625, 0.9167, 0.625, 0.9747, 0.375, 0.9747, 0.625, 1.0, 0.625, 0.9747, 0.625, 0.9747, 0.625, 1.0, 0.6501, 0.5, 0.6501, 0.75, 0.6501, 0.75, 0.6501, 0.5, 0.625, 0.75, 0.625, 0.5, 0.625, 0.5, 0.625, 0.75, 0.625, 0.25, 0.625, 0.0, 0.625, 0.0, 0.625, 0.25, 0.6501, 0.5, 0.6501, 0.75, 0.6501, 0.75, 0.6501, 0.5, 0.625, 1.0, 0.625, 0.9747, 0.625, 0.9747, 0.625, 1.0, 0.8497, 0.75, 0.8497, 0.5, 0.8497, 0.5, 0.8497, 0.75, 0.625, 0.7751, 0.625, 0.75, 0.625, 0.75, 0.625, 0.7751, 0.8497, 0.75, 0.8497, 0.5, 0.8497, 0.5, 0.8497, 0.75, 0.625, 0.9907, 0.625, 0.9907, 0.625, 0.9907, 0.625, 0.9907, 0.625, 0.25, 0.625, 0.0, 0.625, 0.0, 0.625, 0.25, 0.625, 0.2753, 0.625, 0.25, 0.625, 0.25, 0.625, 0.2753, 0.625, 0.2753, 0.625, 0.25, 0.625, 0.25, 0.625, 0.2753, 0.625, 0.25, 0.625, 0.0, 0.625, 0.0, 0.625, 0.25, 0.625, 1.0, 0.625, 0.9747, 0.625, 0.9747, 0.625, 1.0, 0.8497, 0.75, 0.8497, 0.5, 0.8497, 0.5, 0.8497, 0.75, 0.625, 0.75, 0.625, 0.7751, 0.625, 0.7751, 0.625, 0.75, 0.6501, 0.5, 0.6501, 0.75, 0.6501, 0.75, 0.6501, 0.5, 0.625, 0.75, 0.625, 0.5, 0.625, 0.5, 0.625, 0.75, 0.625, 0.5, 0.625, 0.4749, 0.625, 0.4749, 0.625, 0.5, 0.625, 0.5, 0.625, 0.4749, 0.625, 0.4749, 0.625, 0.5, 0.625, 0.75, 0.625, 0.5, 0.625, 0.5, 0.625, 0.75, 0.6501, 0.5, 0.6501, 0.75, 0.6501, 0.75, 0.6501, 0.5, 0.625, 0.7751, 0.625, 0.75, 0.625, 0.75, 0.625, 0.7751, 0.625, 0.7751, 0.625, 0.75, 0.625, 0.75, 0.625, 0.7751, 0.625, 0.7751, 0.625, 0.75, 0.625, 0.75, 0.625, 0.7751, 0.625, 0.75, 0.625, 0.75, 0.625, 0.75, 0.625, 0.75, 0.6501, 0.75, 0.6501, 0.75, 0.6501, 0.75, 0.6501, 0.75, 0.625, 1.0, 0.625, 0.9747, 0.625, 0.9747, 0.625, 1.0, 0.8497, 0.75, 0.8497, 0.75, 0.8497, 0.75, 0.8497, 0.75, 0.625, 1.0, 0.625, 0.9747, 0.625, 0.9747, 0.625, 1.0, 0.625, 0.0, 0.625, 0.0, 0.625, 0.0, 0.625, 0.0, 0.8497, 0.75, 0.8497, 0.5, 0.8497, 0.5, 0.8497, 0.75, 0.625, 0.9747, 0.625, 1.0, 0.625, 1.0, 0.625, 0.9747, 0.625, 0.25, 0.625, 0.0, 0.625, 0.0, 0.625, 0.25, 0.625, 0.2753, 0.625, 0.25, 0.625, 0.25, 0.625, 0.2753, 0.625, 0.2753, 0.625, 0.25, 0.625, 0.25, 0.625, 0.2753, 0.625, 0.25, 0.625, 0.0, 0.625, 0.0, 0.625, 0.25, 0.625, 1.0, 0.625, 0.9747, 0.625, 0.9747, 0.625, 1.0, 0.8497, 0.75, 0.8497, 0.5, 0.8497, 0.5, 0.8497, 0.75, 0.625, 1.0, 0.625, 0.9747, 0.625, 0.9747, 0.625, 1.0, 0.625, 1.0, 0.625, 0.9747, 0.625, 0.9747, 0.625, 1.0, 0.625, 0.0, 0.625, 0.0, 0.625, 0.0, 0.625, 0.0, 0.8497, 0.75, 0.8497, 0.75, 0.8497, 0.75, 0.8497, 0.75, 0.625, 0.984, 0.625, 0.9907, 0.625, 0.9747, 0.625, 1.0, 0.625, 0.9907, 0.625, 0.984, 0.625, 1.0, 0.625, 0.9747, 0.625, 0.984, 0.625, 0.984, 0.625, 1.0, 0.625, 1.0, 0.625, 0.9907, 0.625, 0.9907, 0.625, 0.9747, 0.625, 0.9747, 0.625, 0.9907, 0.625, 0.984, 0.625, 0.984, 0.625, 0.9907, 0.625, 0.984, 0.625, 0.9907, 0.625, 0.9907, 0.625, 0.984, 0.625, 0.984, 0.625, 0.984, 0.625, 0.984, 0.625, 0.984, 0.625, 0.9907, 0.625, 0.984, 0.625, 0.984, 0.625, 0.9907, 0.8497, 0.75, 0.8497, 0.5, 0.8497, 0.5, 0.8497, 0.75, 0.625, 0.25, 0.625, 0.0, 0.625, 0.0, 0.625, 0.25, 0.625, 0.5, 0.625, 0.4749, 0.625, 0.4749, 0.625, 0.5, 0.625, 0.2753, 0.625, 0.25, 0.625, 0.25, 0.625, 0.2753, 0.625, 0.7751, 0.625, 0.75, 0.625, 0.75, 0.625, 0.7751, 0.625, 0.75, 0.625, 0.5, 0.625, 0.5, 0.625, 0.75, 0.625, 0.25, 0.625, 0.0, 0.625, 0.0, 0.625, 0.25, 0.8497, 0.5, 0.8497, 0.75, 0.8497, 0.75, 0.8497, 0.5, 0.8497, 0.75, 0.8497, 0.5, 0.8497, 0.5, 0.8497, 0.75, 0.625, 0.2753, 0.625, 0.2753, 0.625, 0.2753, 0.625, 0.2753, 0.625, 0.9747, 0.625, 0.9747, 0.625, 0.9747, 0.625, 0.9747, 0.8497, 0.75, 0.8497, 0.5, 0.8497, 0.5, 0.8497, 0.75, 0.8497, 0.75, 0.8497, 0.5, 0.8497, 0.5, 0.8497, 0.75, 0.625, 0.9747, 0.625, 0.9747, 0.625, 0.9747, 0.625, 0.9747, 0.625, 0.2753, 0.625, 0.2753, 0.625, 0.2753, 0.625, 0.2753, 0.8497, 0.5, 0.8497, 0.75, 0.8497, 0.75, 0.8497, 0.5, 0.8497, 0.5, 0.8497, 0.75, 0.8497, 0.75, 0.8497, 0.5, 0.625, 0.9747, 0.625, 0.9747, 0.625, 0.9747, 0.625, 0.9747, 0.625, 0.2753, 0.625, 0.2753, 0.625, 0.2753, 0.625, 0.2753, 0.625, 0.2753, 0.625, 0.2753, 0.625, 0.2753, 0.625, 0.2753, 0.625, 0.9747, 0.625, 0.9747, 0.625, 0.9747, 0.625, 0.9747, 0.8497, 0.75, 0.8497, 0.5, 0.8497, 0.5, 0.8497, 0.75, 0.8497, 0.75, 0.8497, 0.5, 0.8497, 0.5, 0.8497, 0.75, 0.625, 0.2753, 0.625, 0.2753, 0.625, 0.2753, 0.625, 0.2753, 0.625, 0.9747, 0.625, 0.9747, 0.625, 0.9747, 0.625, 0.9747, 0.625, 0.9747, 0.625, 0.9747, 0.625, 0.9747, 0.625, 0.9747, 0.625, 0.9747, 0.625, 0.9747, 0.625, 0.9747, 0.625, 0.9747, 0.625, 0.9747, 0.625, 0.9747, 0.625, 0.9747, 0.625, 0.9747, 0.625, 0.9747, 0.625, 0.9747, 0.625, 0.9747, 0.625, 0.9747, 0.625, 0.9747, 0.625, 0.9747, 0.625, 0.9747, 0.625, 0.9747, 0.625, 0.9747, 0.625, 0.9747, 0.625, 0.9747, 0.625, 0.9747, 0.625, 0.9747, 0.625, 0.9747, 0.625, 0.9747, 0.625, 0.9747, 0.625, 0.2753, 0.625, 0.2753, 0.625, 0.2753, 0.625, 0.2753, 0.625, 0.2753, 0.625, 0.2753, 0.625, 0.2753, 0.625, 0.2753, 0.625, 0.2753, 0.625, 0.2753, 0.625, 0.2753, 0.625, 0.2753, 0.625, 0.2753, 0.625, 0.2753, 0.625, 0.2753, 0.625, 0.2753, 0.625, 0.2753, 0.625, 0.2753, 0.625, 0.2753, 0.625, 0.2753, 0.625, 0.2753, 0.625, 0.2753, 0.625, 0.2753, 0.625, 0.2753, 0.8497, 0.5, 0.8497, 0.75, 0.8497, 0.75, 0.8497, 0.5, 0.625, 0.9747, 0.625, 0.9747, 0.625, 0.9747, 0.625, 0.9747, 0.8497, 0.75, 0.8497, 0.5, 0.8497, 0.5, 0.8497, 0.75, 0.8497, 0.5, 0.8497, 0.75, 0.8497, 0.75, 0.8497, 0.5, 0.625, 0.2753, 0.625, 0.2753, 0.625, 0.2753, 0.625, 0.2753, 0.625, 0.2753, 0.625, 0.2753, 0.625, 0.2753, 0.625, 0.2753, 0.625, 0.2753, 0.625, 0.2753, 0.625, 0.2753, 0.625, 0.2753, 0.625, 0.2753, 0.625, 0.2753, 0.625, 0.2753, 0.625, 0.2753, 0.625, 0.2753, 0.625, 0.2753, 0.625, 0.2753, 0.625, 0.2753, 0.625, 0.2753, 0.625, 0.2753, 0.625, 0.2753, 0.625, 0.2753, 0.625, 0.2753, 0.625, 0.2753, 0.625, 0.2753, 0.625, 0.2753, 0.625, 0.2753, 0.625, 0.2753, 0.625, 0.2753, 0.625, 0.2753, 0.625, 0.2753, 0.625, 0.2753, 0.625, 0.2753, 0.625, 0.2753, 0.625, 0.2753, 0.625, 0.2753, 0.625, 0.2753, 0.625, 0.2753, 0.625, 0.2753, 0.625, 0.2753, 0.625, 0.2753, 0.625, 0.2753, 0.625, 0.2753, 0.625, 0.2753, 0.625, 0.2753, 0.625, 0.2753, 0.625, 0.2753, 0.625, 0.2753, 0.625, 0.2753, 0.625, 0.2753, 0.625, 0.2753, 0.625, 0.2753, 0.625, 0.2753, 0.625, 0.2753, 0.625, 0.2753, 0.625, 0.2753, 0.625, 0.2753, 0.625, 0.2753, 0.625, 0.2753, 0.625, 0.2753, 0.625, 0.2753, 0.625, 0.2753, 0.625, 0.2753, 0.625, 0.2753, 0.625, 0.2753, 0.625, 0.2753, 0.625, 0.2753, 0.625, 0.2753, 0.625, 0.2753, 0.625, 0.2753, 0.625, 0.2753, 0.625, 0.2753, 0.625, 0.2753, 0.625, 0.2753, 0.625, 0.2753, 0.625, 0.2753, 0.625, 0.2753, 0.625, 0.2753, 0.8497, 0.5, 0.875, 0.5, 0.875, 0.75, 0.8497, 0.75, 0.625, 0.5, 0.6501, 0.5, 0.6501, 0.75, 0.625, 0.75, 0.6501, 0.5, 0.6501, 0.75, 0.6501, 0.75, 0.6501, 0.5, 0.625, 1.0, 0.625, 0.9747, 0.625, 0.9747, 0.625, 1.0, 0.625, 0.5, 0.625, 0.4749, 0.625, 0.4749, 0.625, 0.5, 0.625, 0.2753, 0.625, 0.25, 0.625, 0.25, 0.625, 0.2753, 0.6501, 0.75, 0.6501, 0.75, 0.6501, 0.75, 0.6501, 0.75, 0.625, 0.75, 0.625, 0.5, 0.625, 0.5, 0.625, 0.75, 0.625, 0.2753, 0.625, 0.25, 0.625, 0.25, 0.625, 0.2753, 0.625, 1.0, 0.625, 0.9747, 0.625, 0.9747, 0.625, 1.0, 0.625, 0.25, 0.625, 0.0, 0.625, 0.0, 0.625, 0.25, 0.8497, 0.75, 0.8497, 0.5, 0.8497, 0.5, 0.8497, 0.75, 0.625, 1.0, 0.625, 0.9747, 0.625, 0.9747, 0.625, 1.0, 0.625, 0.0, 0.625, 0.0, 0.625, 0.0, 0.625, 0.0, 0.8497, 0.75, 0.8497, 0.75, 0.8497, 0.75, 0.8497, 0.75, 0.8497, 0.75, 0.875, 0.75, 0.875, 0.75, 0.8497, 0.75, 0.625, 0.75, 0.625, 0.5, 0.625, 0.5, 0.625, 0.75, 0.625, 0.7751, 0.625, 0.75, 0.625, 0.75, 0.625, 0.7751, 0.625, 0.5, 0.625, 0.4749, 0.625, 0.4749, 0.625, 0.5, 0.6501, 0.5, 0.6501, 0.75, 0.6501, 0.75, 0.6501, 0.5, 0.625, 0.7751, 0.625, 0.75, 0.625, 0.75, 0.625, 0.7751, 0.625, 0.75, 0.6501, 0.75, 0.6501, 0.75, 0.625, 0.75, 0.625, 0.75, 0.625, 0.75, 0.625, 0.75, 0.625, 0.75, 0.625, 0.7751, 0.625, 0.75, 0.625, 0.75, 0.625, 0.7751, 0.625, 0.9747, 0.625, 0.9747, 0.625, 0.9747, 0.625, 0.9747, 0.625, 0.9747, 0.625, 0.9747, 0.625, 0.9747, 0.625, 0.9747, 0.625, 0.9747, 0.625, 0.9747, 0.625, 0.9747, 0.625, 0.9747, 0.625, 0.9747, 0.625, 0.9747, 0.625, 0.9747, 0.625, 0.9747, 0.625, 0.9747, 0.625, 0.9747, 0.625, 0.9747, 0.625, 0.9747, 0.625, 0.9747, 0.625, 0.9747, 0.625, 0.9747, 0.625, 0.9747, 0.625, 0.9747, 0.625, 0.9747, 0.625, 0.9747, 0.625, 0.9747, 0.625, 0.2753, 0.625, 0.2753, 0.625, 0.2753, 0.625, 0.2753, 0.625, 0.2753, 0.625, 0.2753, 0.625, 0.2753, 0.625, 0.2753, 0.625, 0.2753, 0.625, 0.2753, 0.625, 0.2753, 0.625, 0.2753, 0.625, 0.2753, 0.625, 0.2753, 0.625, 0.2753, 0.625, 0.2753, 0.625, 0.9747, 0.625, 0.9747, 0.625, 0.9747, 0.625, 0.9747, 0.625, 0.9747, 0.625, 0.9747, 0.625, 0.9747, 0.625, 0.9747, 0.625, 0.9747, 0.625, 0.9747, 0.625, 0.9747, 0.625, 0.9747, 0.625, 0.9747, 0.625, 0.9747, 0.625, 0.9747, 0.625, 0.9747, 0.625, 0.9747, 0.625, 0.9747, 0.625, 0.9747, 0.625, 0.9747, 0.625, 0.9747, 0.625, 0.9747, 0.625, 0.9747, 0.625, 0.9747, 0.625, 0.9747, 0.625, 0.9747, 0.625, 0.9747, 0.625, 0.9747, 0.625, 0.9747, 0.625, 0.9747, 0.625, 0.9747, 0.625, 0.9747, 0.625, 0.9747, 0.625, 0.9747, 0.625, 0.9747, 0.625, 0.9747, 0.625, 0.9747, 0.625, 0.9747, 0.625, 0.9747, 0.625, 0.9747, 0.625, 0.9747, 0.625, 0.9747, 0.625, 0.9747, 0.625, 0.9747, 0.625, 0.9747, 0.625, 0.9747, 0.625, 0.9747, 0.625, 0.9747, 0.625, 0.9747, 0.625, 0.9747, 0.625, 0.9747, 0.625, 0.9747, 0.625, 0.9747, 0.625, 0.9747, 0.625, 0.9747, 0.625, 0.9747, 0.625, 0.9747, 0.625, 0.9747, 0.625, 0.9747, 0.625, 0.9747, 0.625, 0.9747, 0.625, 0.9747, 0.625, 0.9747, 0.625, 0.9747, 0.625, 0.9747, 0.625, 0.9747, 0.625, 0.9747, 0.625, 0.9747, 0.625, 0.9747, 0.625, 0.9747, 0.625, 0.9747, 0.625, 0.9747, 0.625, 0.9747, 0.625, 0.9747, 0.625, 0.9747, 0.625, 0.9747, 0.625, 0.9747, 0.625, 0.9747, 0.625, 0.9747, 0.625, 0.9747, 0.625, 0.9747, 0.625, 0.9747, 0.625, 0.9747, 0.625, 0.9747, 0.625, 0.9747, 0.625, 0.9747, 0.625, 0.9747, 0.625, 0.9747, 0.625, 0.9747, 0.625, 0.9747, 0.625, 0.9747, 0.625, 0.9747, 0.625, 0.9747, 0.625, 0.9747, 0.625, 0.9747, 0.625, 0.9747, 0.625, 0.9747, 0.625, 0.9747, 0.625, 0.9747, 0.625, 0.9747, 0.625, 0.9747, 0.625, 0.9747, 0.625, 0.9747, 0.625, 0.9747, 0.625, 0.9747, 0.625, 0.9747, 0.625, 0.9747, 0.625, 0.9747, 0.625, 0.9747, 0.625, 0.9747, 0.625, 0.9747, 0.625, 0.9747, 0.625, 0.9747, 0.625, 0.9747, 0.625, 0.9747, 0.625, 0.9747, 0.625, 0.9747, 0.625, 0.9747, 0.625, 0.9747, 0.625, 0.9747, 0.625, 0.9747, 0.625, 0.9747, 0.625, 0.9747, 0.625, 0.9747, 0.625, 0.9747, 0.625, 0.9747, 0.625, 0.9747, 0.625, 0.9747, 0.625, 0.9747, 0.625, 0.9747, 0.625, 0.9747, 0.625, 0.9747, 0.625, 0.9747, 0.625, 0.9747, 0.625, 0.9747, 0.625, 0.9747, 0.625, 0.9747, 0.625, 0.9747, 0.625, 0.9747, 0.625, 0.9747, 0.625, 0.9747, 0.625, 0.9747, 0.625, 0.9747, 0.625, 0.9747, 0.625, 0.9747, 0.625, 0.9747, 0.625, 0.9747, 0.625, 0.9747, 0.625, 0.9747, 0.625, 0.9747, 0.625, 0.9747, 0.625, 0.9747, 0.625, 0.9747, 0.625, 0.9747, 0.625, 0.9747, 0.625, 0.9747, 0.625, 0.9747, 0.625, 0.9747, 0.625, 0.9747, 0.625, 0.9747, 0.625, 0.9747, 0.625, 0.9747, 0.625, 0.9747, 0.625, 0.9747, 0.625, 0.9747, 0.625, 0.9747, 0.625, 0.9747, 0.625, 0.9747, 0.625, 0.9747, 0.625, 0.9747, 0.625, 0.9747, 0.625, 0.9747, 0.625, 0.9747, 0.625, 0.9747, 0.625, 0.9747, 0.625, 0.9747, 0.625, 0.9747, 0.625, 0.9747, 0.625, 0.9747, 0.625, 0.9747, 0.625, 0.9747, 0.625, 0.9747, 0.625, 0.9747, 0.625, 0.9747, 0.625, 0.9747, 0.625, 0.9747, 0.625, 0.9747, 0.625, 0.9747, 0.625, 0.9747, 0.625, 0.9747, 0.625, 0.9747, 0.625, 0.9747, 0.625, 0.9747, 0.625, 0.9747, 0.625, 0.9747, 0.625, 0.9747, 0.625, 0.9747, 0.625, 0.9747, 0.625, 0.9747, 0.625, 0.9747, 0.625, 0.9747, 0.625, 0.9747, 0.625, 0.9747, 0.625, 0.9747, 0.625, 0.9747, 0.625, 0.9747, 0.625, 0.9747, 0.625, 0.9747, 0.625, 0.9747, 0.625, 0.9747, 0.625, 0.9747, 0.625, 0.9747, 0.625, 0.9747, 0.625, 0.9747, 0.625, 0.9747, 0.625, 0.9747, 0.625, 0.9747, 0.625, 0.9747, 0.625, 0.9747, 0.625, 0.9747, 0.625, 0.9747, 0.625, 0.9747, 0.625, 0.9747, 0.625, 0.9747, 0.625, 0.9747, 0.625, 0.9747, 0.625, 0.9747, 0.625, 0.9747, 0.625, 0.9747, 0.625, 0.9747, 0.625, 0.9747, 0.625, 0.9747, 0.625, 0.9747, 0.625, 0.9747, 0.625, 0.9747, 0.625, 0.9747, 0.625, 0.9747, 0.625, 0.9747, 0.625, 0.9747, 0.625, 0.9747, 0.625, 0.9747, 0.625, 0.9747, 0.625, 0.9747, 0.625, 0.9747, 0.625, 0.9747, 0.625, 0.9747, 0.625, 0.9747, 0.625, 0.9747, 0.625, 0.9747, 0.625, 0.9747, 0.625, 0.9747, 0.625, 0.9747, 0.625, 0.9747, 0.625, 0.9747, 0.625, 0.9747, 0.625, 0.9747, 0.625, 0.9747, 0.625, 0.9747, 0.625, 0.9747, 0.625, 0.9747, 0.625, 0.9747, 0.625, 0.9747, 0.625, 0.9747, 0.625, 0.9747, 0.625, 0.9747, 0.625, 0.9747, 0.625, 0.9747, 0.625, 0.9747, 0.625, 0.9747, 0.625, 0.9747, 0.625, 0.9747, 0.625, 0.9747, 0.625, 0.9747, 0.625, 0.9747, 0.625, 0.9747, 0.625, 0.9747, 0.625, 0.9747, 0.625, 0.9747, 0.625, 0.9747, 0.625, 0.9747, 0.625, 0.9747, 0.625, 0.9747, 0.625, 0.9747, 0.625, 0.9747, 0.625, 0.9747, 0.625, 0.9747, 0.625, 0.9747, 0.625, 0.9747, 0.625, 0.9747, 0.625, 0.9747, 0.625, 0.9747, 0.625, 0.9747, 0.625, 0.9747, 0.625, 0.9747, 0.625, 0.9747, 0.625, 0.9747, 0.625, 0.9747, 0.625, 0.9747, 0.625, 0.9747, 0.625, 0.9747, 0.625, 0.9747, 0.625, 0.9747, 0.625, 0.9747, 0.625, 0.9747, 0.625, 0.9747, 0.625, 0.9747, 0.625, 0.9747, 0.625, 0.9747, 0.625, 0.9747, 0.625, 0.9747, 0.625, 0.9747, 0.625, 0.9747, 0.625, 0.9747, 0.625, 0.9747, 0.625, 0.9747, 0.625, 0.9747, 0.625, 0.9747, 0.625, 0.9747, 0.625, 0.9747, 0.625, 0.9747, 0.625, 0.9747, 0.625, 0.9747, 0.625, 0.9747, 0.625, 0.9747, 0.625, 0.9747, 0.625, 0.9747, 0.625, 0.9747, 0.625, 0.9747, 0.625, 0.9747, 0.625, 0.9747, 0.625, 0.9747, 0.625, 0.9747, 0.625, 0.9747, 0.625, 0.9747, 0.625, 0.9747, 0.625, 0.9747, 0.625, 0.9747, 0.625, 0.9747, 0.625, 0.9747, 0.625, 0.9747, 0.625, 0.9747, 0.625, 0.9747, 0.625, 0.9747, 0.625, 0.9747, 0.625, 0.9747, 0.625, 0.9747, 0.625, 0.9747, 0.625, 0.9747, 0.625, 0.9747, 0.625, 0.9747, 0.625, 0.9747, 0.625, 0.9747, 0.625, 0.9747, 0.625, 0.9747, 0.625, 0.9747, 0.625, 0.9747, 0.625, 0.9747, 0.625, 0.9747, 0.625, 0.9747, 0.625, 0.9747, 0.625, 0.9747, 0.625, 0.9747, 0.625, 0.9747, 0.625, 0.9747, 0.625, 0.9747, 0.625, 0.9747, 0.625, 0.9747, 0.625, 0.9747, 0.625, 0.9747, 0.625, 0.9747, 0.625, 0.9747, 0.625, 0.9747, 0.625, 0.9747, 0.625, 0.9747, 0.625, 0.9747, 0.625, 0.9747, 0.625, 0.9747, 0.625, 0.9747, 0.625, 0.9747, 0.625, 0.9747, 0.625, 0.9747, 0.625, 0.9747, 0.625, 0.9747, 0.625, 0.9747, 0.625, 0.9747, 0.625, 0.9747, 0.625, 0.9747, 0.625, 0.9747, 0.625, 0.9747, 0.625, 0.9747, 0.625, 0.9747, 0.625, 0.9747, 0.625, 0.9747, 0.625, 0.9747, 0.625, 0.9747, 0.625, 0.9747, 0.625, 0.9747, 0.625, 0.9747, 0.625, 0.9747, 0.625, 0.9747, 0.625, 0.9747, 0.625, 0.9747, 0.625, 0.9747, 0.625, 0.9747, 0.625, 0.9747, 0.625, 0.9747, 0.625, 0.9747, 0.625, 0.9747, 0.625, 0.9747, 0.625, 0.9747, 0.625, 0.9747, 0.625, 0.9747, 0.625, 0.9747, 0.625, 0.9747, 0.625, 0.9747, 0.625, 0.9747, 0.625, 0.9747, 0.625, 0.9747, 0.625, 0.9747, 0.625, 0.9747, 0.625, 0.9747, 0.625, 0.9747, 0.625, 0.9747, 0.625, 0.9747, 0.625, 0.9747, 0.625, 0.9747, 0.625, 0.9747, 0.625, 0.9747, 0.625, 0.9747, 0.625, 0.9747, 0.625, 0.9747, 0.625, 0.9747, 0.625, 0.9747, 0.625, 0.9747, 0.625, 0.9747, 0.625, 0.9747, 0.625, 0.9747, 0.625, 0.9747, 0.625, 0.9747, 0.625, 0.9747, 0.625, 0.9747, 0.625, 0.9747, 0.625, 0.9747, 0.625, 0.9747, 0.625, 0.9747, 0.625, 0.9747, 0.625, 0.9747, 0.625, 0.9747, 0.3409, 0.509, 0.3006, 0.509, 0.2917, 0.5, 0.3499, 0.5, 0.3006, 0.509, 0.3006, 0.741, 0.2917, 0.75, 0.2917, 0.5, 0.3006, 0.741, 0.3409, 0.741, 0.3499, 0.75, 0.2917, 0.75, 0.3409, 0.741, 0.3409, 0.509, 0.3499, 0.5, 0.3499, 0.75, 0.2007, 0.7423, 0.158, 0.7423, 0.158, 0.7423, 0.2007, 0.7423, 0.375, 0.2753, 0.375, 0.3333, 0.375, 0.3333, 0.375, 0.2753, 0.1503, 0.75, 0.1503, 0.5, 0.1503, 0.5, 0.1503, 0.75, 0.2083, 0.5, 0.2083, 0.75, 0.2083, 0.75, 0.2083, 0.5, 0.158, 0.7423, 0.2007, 0.7423, 0.2083, 0.75, 0.1503, 0.75, 0.2007, 0.7423, 0.2007, 0.5077, 0.2083, 0.5, 0.2083, 0.75, 0.2007, 0.5077, 0.158, 0.5077, 0.1503, 0.5, 0.2083, 0.5, 0.158, 0.5077, 0.158, 0.7423, 0.1503, 0.75, 0.1503, 0.5, 0.3006, 0.509, 0.3409, 0.509, 0.3409, 0.741, 0.3006, 0.741, 0.158, 0.5077, 0.2007, 0.5077, 0.2007, 0.7423, 0.158, 0.7423, 0.3006, 0.741, 0.3006, 0.509, 0.3006, 0.509, 0.3006, 0.741, 0.158, 0.7423, 0.158, 0.5077, 0.158, 0.5077, 0.158, 0.7423, 0.2007, 0.5077, 0.2007, 0.7423, 0.2007, 0.7423, 0.2007, 0.5077, 0.3409, 0.741, 0.3006, 0.741, 0.3006, 0.741, 0.3409, 0.741, 0.3006, 0.509, 0.3409, 0.509, 0.3409, 0.509, 0.3006, 0.509, 0.158, 0.5077, 0.2007, 0.5077, 0.2007, 0.5077, 0.158, 0.5077])
me_cube_006.materials.append(mat_yellow_001)
me_cube_006.materials.append(mat_blue)
me_cube_006.materials.append(mat_gray)
me_cube_006.materials.append(mat_red_001)
me_cube_006.use_remesh_fix_poles = True
me_cube_006.use_remesh_preserve_attributes = False
me_cube_006.use_mirror_vertex_groups = False
me_cube_006.update()
me_cube_007 = bpy.data.meshes.new('Cube.007')
me_cube_007.from_pydata([(-1.0, -1.0, -1.0), (-1.0, -1.0, 1.0), (-1.0, 1.0, -1.0), (-1.0, 1.0, 1.0), (1.0, -1.0, -1.0), (1.0, -1.0, 1.0), (1.0, 1.0, -1.0), (1.0, 1.0, 1.0)], [], [(0, 1, 3, 2), (2, 3, 7, 6), (6, 7, 5, 4), (4, 5, 1, 0), (2, 6, 4, 0), (7, 3, 1, 5)])
_uv = me_cube_007.uv_layers.new(name='UVMap')
_uv.uv.foreach_set('vector', [0.375, 0.0, 0.625, 0.0, 0.625, 0.25, 0.375, 0.25, 0.375, 0.25, 0.625, 0.25, 0.625, 0.5, 0.375, 0.5, 0.375, 0.5, 0.625, 0.5, 0.625, 0.75, 0.375, 0.75, 0.375, 0.75, 0.625, 0.75, 0.625, 1.0, 0.375, 1.0, 0.125, 0.5, 0.375, 0.5, 0.375, 0.75, 0.125, 0.75, 0.625, 0.5, 0.875, 0.5, 0.875, 0.75, 0.625, 0.75])
me_cube_007.materials.append(mat_red)
me_cube_007.use_remesh_fix_poles = True
me_cube_007.use_remesh_preserve_attributes = False
me_cube_007.use_mirror_vertex_groups = False
me_cube_007.update()

# ---- objects
ob_cube = bpy.data.objects.new('Cube', me_cube_005)
ob_cube_001 = bpy.data.objects.new('Cube.001', me_cube_006)
ob_cube_002 = bpy.data.objects.new('Cube.002', me_cube_007)

# ---- transforms, parenting, visibility, modifiers, constraints
ob_cube.location = (0.0, 0.0, 3.0)
ob_cube.scale = (14.75, 1.0, 1.0)
ob_cube.lineart.crease_threshold = 0.0
ob_cube_001.parent = ob_cube
ob_cube_001.matrix_parent_inverse = Matrix(((0.0678, -0.0, 0.0, -0.0), (-0.0, 1.0, -0.0, 0.0), (0.0, -0.0, 1.0, -3.0), (-0.0, 0.0, -0.0, 1.0)))
ob_cube_001.location = (0.0, 29.96, 3.0)
ob_cube_001.scale = (14.75, 1.0, 1.0)
ob_cube_001.lineart.crease_threshold = 0.0
ob_cube_002.parent = ob_cube
ob_cube_002.matrix_parent_inverse = Matrix(((0.0678, -0.0, 0.0, -0.0), (-0.0, 1.0, -0.0, 0.0), (0.0, -0.0, 1.0, -3.0), (-0.0, 0.0, -0.0, 1.0)))
ob_cube_002.location = (0.0, -21.32, 25.54)
ob_cube_002.scale = (3.5, 8.89, 3.31)
ob_cube_002.lineart.crease_threshold = 0.0
_m = ob_cube_002.modifiers.new('Bevel', 'BEVEL')
_m.width = 0.06
_m.width_pct = 0.06
_m.limit_method = 'NONE'

# ---- collection membership
col_collection.objects.link(ob_cube)
col_collection.objects.link(ob_cube_001)
col_collection.objects.link(ob_cube_002)

# ---- scene / render settings (as saved in the file)
scene.frame_start = 1; scene.frame_end = 250; scene.frame_set(1)
scene.render.engine = 'BLENDER_EEVEE_NEXT'
scene.cycles.use_denoising = False
scene.cycles.samples = 128
scene.cycles.sampling_pattern = 'TABULATED_SOBOL'
scene.cycles.use_adaptive_sampling = False
scene.cycles.use_light_tree = False
scene.view_settings.view_transform = 'Filmic'
bpy.context.view_layer.update()

# ---- added for rendering (the .blend has no active camera and no usable light): camera, sun
cam_auto = bpy.data.cameras.new('AutoCamera')
cam_auto.lens = 50.0
cam_auto.sensor_width = 36.0
cam_auto.clip_end = 2178.84
ob_auto_camera = bpy.data.objects.new('AutoCamera', cam_auto)
scene.collection.objects.link(ob_auto_camera)
ob_auto_camera.location = (124.151, -150.006, 129.958)
ob_auto_camera.rotation_euler = (1.09748, -7.21219e-08, 0.694738)
scene.camera = ob_auto_camera
light_auto_sun = bpy.data.lights.new('AutoSun', 'SUN')
light_auto_sun.energy = 3.0
light_auto_sun.angle = 0.0523599
ob_auto_sun = bpy.data.objects.new('AutoSun', light_auto_sun)
scene.collection.objects.link(ob_auto_sun)
ob_auto_sun.rotation_euler = (0.872665, 0.174533, 0.523599)
bpy.context.view_layer.update()
